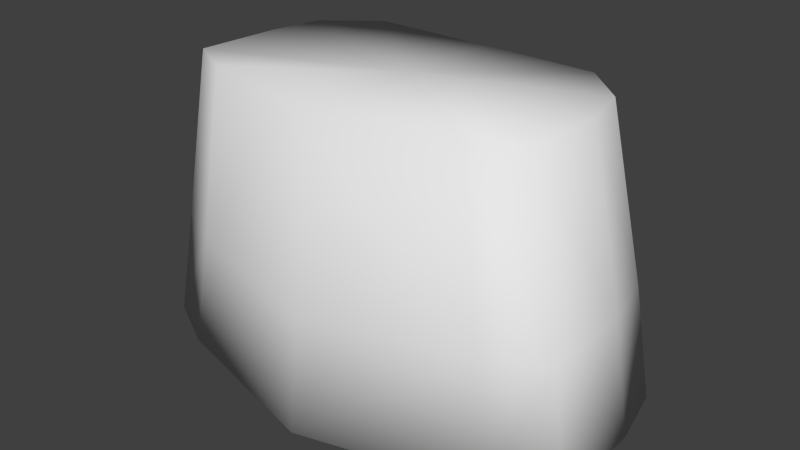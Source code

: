 # Source: male__skirt.blend  (saved by Blender 2.69.0; exported with 4.5.12 LTS)
import bpy
from mathutils import Matrix  # noqa: F401  (used for matrix-valued properties, if any)

bpy.ops.wm.read_factory_settings(use_empty=True)
scene = bpy.context.scene
scene.name = 'Scene'

# ---- collections
col_collection_1 = bpy.data.collections.new('Collection 1'); scene.collection.children.link(col_collection_1)

# ---- materials (node trees are filled in below, after node groups)
mat_material_001 = bpy.data.materials.new('Material.001')
mat_material_001.alpha_threshold = 0.0
mat_material_001.use_transparent_shadow = False
mat_material_001.roughness = 0.5
mat_material_001.line_color = (0.0, 0.0, 0.0, 1.0)

# ---- material node trees

# ---- world
world_world = bpy.data.worlds.new('World'); scene.world = world_world
world_world.color = (0.05088, 0.05088, 0.05088)
world_world.use_sun_shadow = False
world_world.sun_shadow_jitter_overblur = 0.0
world_world.cycles.sampling_method = 'MANUAL'
world_world.cycles.sample_map_resolution = 256

# ---- meshes
me_cube_000 = bpy.data.meshes.new('Cube.000')
me_cube_000.from_pydata([(-1.173, 0.1659, 0.266), (-2.995e-10, 0.503, 0.2468), (-2.995e-10, -1.167, 0.2829), (-1.252, -0.1841, 0.266), (-0.9403, -0.9721, 0.2903), (-1.405, 0.2523, -0.9378), (-1.5, -0.8254, -0.9378), (-7.773e-10, 0.6215, -0.9047), (-1.5, -0.1667, -0.9378), (-7.773e-10, -1.314, -0.9647), (-1.252, -0.8065, 0.2903), (-0.838, 0.4941, 0.2487), (-1.003, 0.4778, -0.9118), (-1.126, -1.024, -0.9545), (1.173, 0.1659, 0.266), (0.838, 0.4941, 0.2487), (1.405, 0.2523, -0.9378), (1.5, -0.1667, -0.9378), (1.003, 0.4778, -0.9118), (1.126, -1.024, -0.9545), (1.252, -0.8065, 0.2903), (1.252, -0.1841, 0.266), (0.9403, -0.9721, 0.2903), (1.5, -0.8254, -0.9378), (-1.527, 0.298, -1.74), (-1.63, -0.8737, -1.74), (-4.848e-09, 0.6995, -1.704), (-1.63, -0.1576, -1.74), (-4.848e-09, -1.405, -1.77), (-1.091, 0.5432, -1.712), (-1.224, -1.089, -1.759), (1.527, 0.298, -1.74), (1.63, -0.1576, -1.74), (1.091, 0.5432, -1.712), (1.224, -1.089, -1.759), (1.63, -0.8737, -1.74), (-1.05, 0.1199, -1.74), (-1.121, -0.6856, -1.74), (3.882e-09, 0.3959, -1.715), (-1.121, -0.1933, -1.74), (3.882e-09, -1.051, -1.76), (-0.7499, 0.2884, -1.72), (-0.8416, -0.8338, -1.752), (1.05, 0.1199, -1.74), (1.121, -0.1933, -1.74), (0.7499, 0.2884, -1.72), (0.8416, -0.8338, -1.752), (1.121, -0.6856, -1.74), (1.49e-08, -0.2725, 0.271)], [], [(3, 0, 5, 8), (15, 18, 7, 1), (14, 16, 18, 15), (11, 1, 7, 12), (4, 10, 6, 13), (0, 11, 12, 5), (10, 3, 8, 6), (21, 17, 16, 14), (22, 19, 23, 20), (20, 23, 17, 21), (2, 4, 13, 9), (2, 9, 19, 22), (19, 9, 28, 34), (9, 13, 30, 28), (23, 19, 34, 35), (17, 23, 35, 32), (13, 6, 25, 30), (5, 12, 29, 24), (7, 18, 33, 26), (16, 17, 32, 31), (18, 16, 31, 33), (12, 7, 26, 29), (8, 5, 24, 27), (6, 8, 27, 25), (34, 28, 40, 46), (28, 30, 42, 40), (35, 34, 46, 47), (32, 35, 47, 44), (30, 25, 37, 42), (24, 29, 41, 36), (26, 33, 45, 38), (31, 32, 44, 43), (33, 31, 43, 45), (29, 26, 38, 41), (27, 24, 36, 39), (25, 27, 39, 37), (21, 14, 48), (10, 4, 48), (11, 0, 48), (3, 10, 48), (2, 22, 48), (1, 11, 48), (15, 1, 48), (22, 20, 48), (20, 21, 48), (14, 15, 48), (0, 3, 48), (4, 2, 48)])
me_cube_000.polygons.foreach_set('use_smooth', [True] * 48)
_uv = me_cube_000.uv_layers.new(name='UVMap')
_uv.uv.foreach_set('vector', [0.1251, 0.8121, 0.1489, 0.8121, 0.0796, 0.4518, 0.05114, 0.4518, 0.7509, 0.8069, 0.8003, 0.4596, 0.5, 0.4617, 0.5, 0.8064, 0.8512, 0.8121, 0.9204, 0.4518, 0.8003, 0.4596, 0.7509, 0.8069, 0.2492, 0.8069, 0.5, 0.8064, 0.5, 0.4617, 0.1997, 0.4596, 0.2185, 0.8194, 0.1251, 0.8194, 0.05114, 0.4518, 0.163, 0.4468, 0.1489, 0.8121, 0.2492, 0.8069, 0.1997, 0.4596, 0.0796, 0.4518, 0.1251, 0.8194, 0.1251, 0.8121, 0.05114, 0.4518, 0.05114, 0.4518, 0.8749, 0.8121, 0.9489, 0.4518, 0.9204, 0.4518, 0.8512, 0.8121, 0.7815, 0.8194, 0.837, 0.4468, 0.9489, 0.4518, 0.8749, 0.8194, 0.8749, 0.8194, 0.9489, 0.4518, 0.9489, 0.4518, 0.8749, 0.8121, 0.5, 0.8172, 0.2185, 0.8194, 0.163, 0.4468, 0.5, 0.4437, 0.5, 0.8172, 0.5, 0.4437, 0.837, 0.4468, 0.7815, 0.8194, 0.837, 0.4468, 0.5, 0.4437, 0.5, 0.2028, 0.8665, 0.2061, 0.5, 0.4437, 0.163, 0.4468, 0.1336, 0.2061, 0.5, 0.2028, 0.9489, 0.4518, 0.837, 0.4468, 0.8665, 0.2061, 0.9881, 0.2115, 0.9489, 0.4518, 0.9489, 0.4518, 0.9881, 0.2115, 0.9881, 0.2115, 0.163, 0.4468, 0.05114, 0.4518, 0.01197, 0.2115, 0.1336, 0.2061, 0.0796, 0.4518, 0.1997, 0.4596, 0.1735, 0.22, 0.04291, 0.2115, 0.5, 0.4617, 0.8003, 0.4596, 0.8266, 0.22, 0.5, 0.2223, 0.9204, 0.4518, 0.9489, 0.4518, 0.9881, 0.2115, 0.9571, 0.2115, 0.8003, 0.4596, 0.9204, 0.4518, 0.9571, 0.2115, 0.8266, 0.22, 0.1997, 0.4596, 0.5, 0.4617, 0.5, 0.2223, 0.1735, 0.22, 0.05114, 0.4518, 0.0796, 0.4518, 0.04291, 0.2115, 0.01197, 0.2115, 0.05114, 0.4518, 0.05114, 0.4518, 0.01197, 0.2115, 0.01197, 0.2115, 0.8665, 0.2061, 0.5, 0.2028, 0.5, 0.2057, 0.7519, 0.208, 0.5, 0.2028, 0.1336, 0.2061, 0.2481, 0.208, 0.5, 0.2057, 0.9881, 0.2115, 0.8665, 0.2061, 0.7519, 0.208, 0.8355, 0.2117, 0.9881, 0.2115, 0.9881, 0.2115, 0.8355, 0.2117, 0.8355, 0.2117, 0.1336, 0.2061, 0.01197, 0.2115, 0.1645, 0.2117, 0.2481, 0.208, 0.04291, 0.2115, 0.1735, 0.22, 0.2755, 0.2175, 0.1858, 0.2117, 0.5, 0.2223, 0.8266, 0.22, 0.7245, 0.2175, 0.5, 0.2191, 0.9571, 0.2115, 0.9881, 0.2115, 0.8355, 0.2117, 0.8143, 0.2117, 0.8266, 0.22, 0.9571, 0.2115, 0.8143, 0.2117, 0.7245, 0.2175, 0.1735, 0.22, 0.5, 0.2223, 0.5, 0.2191, 0.2755, 0.2175, 0.01197, 0.2115, 0.04291, 0.2115, 0.1858, 0.2117, 0.1645, 0.2117, 0.01197, 0.2115, 0.01197, 0.2115, 0.1645, 0.2117, 0.1645, 0.2117, 0.8749, 0.8121, 0.8512, 0.8121, 0.5, 0.8136, 0.1251, 0.8194, 0.2185, 0.8194, 0.5, 0.8136, 0.2492, 0.8069, 0.1489, 0.8121, 0.5, 0.8136, 0.1251, 0.8121, 0.1251, 0.8194, 0.5, 0.8136, 0.5, 0.8172, 0.7815, 0.8194, 0.5, 0.8136, 0.5, 0.8064, 0.2492, 0.8069, 0.5, 0.8136, 0.7509, 0.8069, 0.5, 0.8064, 0.5, 0.8136, 0.7815, 0.8194, 0.8749, 0.8194, 0.5, 0.8136, 0.8749, 0.8194, 0.8749, 0.8121, 0.5, 0.8136, 0.8512, 0.8121, 0.7509, 0.8069, 0.5, 0.8136, 0.1489, 0.8121, 0.1251, 0.8121, 0.5, 0.8136, 0.2185, 0.8194, 0.5, 0.8172, 0.5, 0.8136])
_ca = me_cube_000.color_attributes.new('Col', 'BYTE_COLOR', 'CORNER')
_ca.data.foreach_set('color', [1.0, 1.0, 1.0, 1.0, 1.0, 1.0, 1.0, 1.0, 1.0, 1.0, 1.0, 1.0, 1.0, 1.0, 1.0, 1.0, 1.0, 1.0, 1.0, 1.0, 1.0, 1.0, 1.0, 1.0, 1.0, 1.0, 1.0, 1.0, 1.0, 1.0, 1.0, 1.0, 1.0, 1.0, 1.0, 1.0, 1.0, 1.0, 1.0, 1.0, 1.0, 1.0, 1.0, 1.0, 1.0, 1.0, 1.0, 1.0, 1.0, 1.0, 1.0, 1.0, 1.0, 1.0, 1.0, 1.0, 1.0, 1.0, 1.0, 1.0, 1.0, 1.0, 1.0, 1.0, 1.0, 1.0, 1.0, 1.0, 1.0, 1.0, 1.0, 1.0, 1.0, 1.0, 1.0, 1.0, 1.0, 1.0, 1.0, 1.0, 1.0, 1.0, 1.0, 1.0, 1.0, 1.0, 1.0, 1.0, 1.0, 1.0, 1.0, 1.0, 1.0, 1.0, 1.0, 1.0, 1.0, 1.0, 1.0, 1.0, 1.0, 1.0, 1.0, 1.0, 1.0, 1.0, 1.0, 1.0, 1.0, 1.0, 1.0, 1.0, 1.0, 1.0, 1.0, 1.0, 1.0, 1.0, 1.0, 1.0, 1.0, 1.0, 1.0, 1.0, 1.0, 1.0, 1.0, 1.0, 1.0, 1.0, 1.0, 1.0, 1.0, 1.0, 1.0, 1.0, 1.0, 1.0, 1.0, 1.0, 1.0, 1.0, 1.0, 1.0, 1.0, 1.0, 1.0, 1.0, 1.0, 1.0, 1.0, 1.0, 1.0, 1.0, 1.0, 1.0, 1.0, 1.0, 1.0, 1.0, 1.0, 1.0, 1.0, 1.0, 1.0, 1.0, 1.0, 1.0, 1.0, 1.0, 1.0, 1.0, 1.0, 1.0, 1.0, 1.0, 1.0, 1.0, 1.0, 1.0, 1.0, 1.0, 1.0, 1.0, 1.0, 1.0, 1.0, 1.0, 1.0, 1.0, 1.0, 1.0, 1.0, 1.0, 1.0, 1.0, 1.0, 1.0, 1.0, 1.0, 1.0, 1.0, 1.0, 1.0, 1.0, 1.0, 1.0, 1.0, 1.0, 1.0, 1.0, 1.0, 1.0, 1.0, 1.0, 1.0, 1.0, 1.0, 1.0, 1.0, 1.0, 1.0, 1.0, 1.0, 1.0, 1.0, 1.0, 1.0, 1.0, 1.0, 1.0, 1.0, 1.0, 1.0, 1.0, 1.0, 1.0, 1.0, 1.0, 1.0, 1.0, 1.0, 1.0, 1.0, 1.0, 1.0, 1.0, 1.0, 1.0, 1.0, 1.0, 1.0, 1.0, 1.0, 1.0, 1.0, 1.0, 1.0, 1.0, 1.0, 1.0, 1.0, 1.0, 1.0, 1.0, 1.0, 1.0, 1.0, 1.0, 1.0, 1.0, 1.0, 1.0, 1.0, 1.0, 1.0, 1.0, 1.0, 1.0, 1.0, 1.0, 1.0, 1.0, 1.0, 1.0, 1.0, 1.0, 1.0, 1.0, 1.0, 1.0, 1.0, 1.0, 1.0, 1.0, 1.0, 1.0, 1.0, 1.0, 1.0, 1.0, 1.0, 1.0, 1.0, 1.0, 1.0, 1.0, 1.0, 1.0, 1.0, 1.0, 1.0, 1.0, 1.0, 1.0, 1.0, 1.0, 1.0, 1.0, 1.0, 1.0, 1.0, 1.0, 1.0, 1.0, 1.0, 1.0, 1.0, 1.0, 1.0, 1.0, 1.0, 1.0, 1.0, 1.0, 1.0, 1.0, 1.0, 1.0, 1.0, 1.0, 1.0, 1.0, 1.0, 1.0, 1.0, 1.0, 1.0, 1.0, 1.0, 1.0, 1.0, 1.0, 1.0, 1.0, 1.0, 1.0, 1.0, 1.0, 1.0, 1.0, 1.0, 1.0, 1.0, 1.0, 1.0, 1.0, 1.0, 1.0, 1.0, 1.0, 1.0, 1.0, 1.0, 1.0, 1.0, 1.0, 1.0, 1.0, 1.0, 1.0, 1.0, 1.0, 1.0, 1.0, 1.0, 1.0, 1.0, 1.0, 1.0, 1.0, 1.0, 1.0, 1.0, 1.0, 1.0, 1.0, 1.0, 1.0, 1.0, 1.0, 1.0, 1.0, 1.0, 1.0, 1.0, 1.0, 1.0, 1.0, 1.0, 1.0, 1.0, 1.0, 1.0, 1.0, 1.0, 1.0, 1.0, 1.0, 1.0, 1.0, 1.0, 1.0, 1.0, 1.0, 1.0, 1.0, 1.0, 1.0, 1.0, 1.0, 1.0, 1.0, 1.0, 1.0, 1.0, 1.0, 1.0, 1.0, 1.0, 1.0, 1.0, 1.0, 1.0, 1.0, 1.0, 1.0, 1.0, 1.0, 1.0, 1.0, 1.0, 1.0, 1.0, 1.0, 1.0, 1.0, 1.0, 1.0, 1.0, 1.0, 1.0, 1.0, 1.0, 1.0, 1.0, 1.0, 1.0, 1.0, 1.0, 1.0, 1.0, 1.0, 1.0, 1.0, 1.0, 1.0, 1.0, 1.0, 1.0, 1.0, 1.0, 1.0, 1.0, 1.0, 1.0, 1.0, 1.0, 1.0, 1.0, 1.0, 1.0, 1.0, 1.0, 1.0, 1.0, 1.0, 1.0, 1.0, 1.0, 1.0, 1.0, 1.0, 1.0, 1.0, 1.0, 1.0, 1.0, 1.0, 1.0, 1.0, 1.0, 1.0, 1.0, 1.0, 1.0, 1.0, 1.0, 1.0, 1.0, 1.0, 1.0, 1.0, 1.0, 1.0, 1.0, 1.0, 1.0, 1.0, 1.0, 1.0, 1.0, 1.0, 1.0, 1.0, 1.0, 1.0, 1.0, 1.0, 1.0, 1.0, 1.0, 1.0, 1.0, 1.0, 1.0, 1.0, 1.0, 1.0, 1.0, 1.0, 1.0, 1.0, 1.0, 1.0, 1.0, 1.0, 1.0, 1.0, 1.0, 1.0, 1.0, 1.0, 1.0, 1.0, 1.0, 1.0, 1.0, 1.0, 1.0, 1.0, 1.0, 1.0, 1.0, 1.0, 1.0, 1.0, 1.0, 1.0, 1.0, 1.0, 1.0, 1.0, 1.0, 1.0, 1.0, 1.0, 1.0, 1.0, 1.0, 1.0, 1.0, 1.0, 1.0, 1.0, 1.0, 1.0, 1.0, 1.0, 1.0, 1.0, 1.0, 1.0, 1.0, 1.0, 1.0, 1.0, 1.0, 1.0, 1.0, 1.0, 1.0, 1.0, 1.0, 1.0, 1.0, 1.0, 1.0, 1.0, 1.0, 1.0, 1.0, 1.0, 1.0, 1.0, 1.0, 1.0, 1.0, 1.0, 1.0, 1.0, 1.0, 1.0, 1.0, 1.0, 1.0, 1.0, 1.0, 1.0, 1.0, 1.0, 1.0, 1.0, 1.0, 1.0, 1.0, 1.0, 1.0, 1.0, 1.0, 1.0, 1.0, 1.0, 1.0, 1.0, 1.0, 1.0, 1.0, 1.0, 1.0, 1.0, 1.0, 1.0, 1.0, 1.0, 1.0, 1.0, 1.0, 1.0, 1.0, 1.0, 1.0, 1.0, 1.0, 1.0, 1.0, 1.0, 1.0, 1.0, 1.0, 1.0, 1.0, 1.0, 1.0, 1.0, 1.0, 1.0, 1.0, 1.0, 1.0, 1.0, 1.0, 1.0, 1.0, 1.0, 1.0, 1.0, 1.0, 1.0, 1.0, 1.0, 1.0, 1.0, 1.0, 1.0, 1.0, 1.0, 1.0, 1.0, 1.0, 1.0, 1.0, 1.0, 1.0, 1.0, 1.0, 1.0, 1.0, 1.0, 1.0])
me_cube_000.materials.append(mat_material_001)
me_cube_000.use_remesh_preserve_volume = False
me_cube_000.use_remesh_preserve_attributes = False
me_cube_000.use_mirror_vertex_groups = False
me_cube_000.update()

# ---- objects
ob_cube_001 = bpy.data.objects.new('Cube.001', me_cube_000)

# ---- transforms, parenting, visibility, modifiers, constraints
ob_cube_001.location = (7.602e-05, 5.798e-08, 0.5913)
ob_cube_001.scale = (0.1363, 0.1363, 0.1363)
ob_cube_001.lineart.crease_threshold = 0.0

# ---- collection membership
col_collection_1.objects.link(ob_cube_001)

# ---- scene / render settings (as saved in the file)
scene.frame_start = 1; scene.frame_end = 250; scene.frame_set(1)
scene.render.engine = 'BLENDER_EEVEE_NEXT'
scene.render.image_settings.compression = 90
scene.render.resolution_percentage = 50
scene.render.dither_intensity = 0.0
scene.cycles.use_denoising = False
scene.cycles.samples = 10
scene.cycles.sampling_pattern = 'TABULATED_SOBOL'
scene.cycles.light_sampling_threshold = 0.0
scene.cycles.use_adaptive_sampling = False
scene.cycles.use_light_tree = False
scene.cycles.blur_glossy = 0.0
scene.cycles.volume_bounces = 1
scene.cycles.pixel_filter_type = 'GAUSSIAN'
scene.cycles.sample_clamp_indirect = 0.0
scene.view_settings.view_transform = 'Standard'
bpy.context.view_layer.update()

# ---- added for rendering (the .blend has no active camera and no usable light): camera, sun
cam_auto = bpy.data.cameras.new('AutoCamera')
cam_auto.lens = 50.0
cam_auto.sensor_width = 36.0
cam_auto.clip_end = 1000.0
ob_auto_camera = bpy.data.objects.new('AutoCamera', cam_auto)
scene.collection.objects.link(ob_auto_camera)
ob_auto_camera.location = (0.554043, -0.712824, 0.933672)
ob_auto_camera.rotation_euler = (1.09748, -7.21219e-08, 0.694738)
scene.camera = ob_auto_camera
light_auto_sun = bpy.data.lights.new('AutoSun', 'SUN')
light_auto_sun.energy = 3.0
light_auto_sun.angle = 0.0523599
ob_auto_sun = bpy.data.objects.new('AutoSun', light_auto_sun)
scene.collection.objects.link(ob_auto_sun)
ob_auto_sun.rotation_euler = (0.872665, 0.174533, 0.523599)
bpy.context.view_layer.update()
